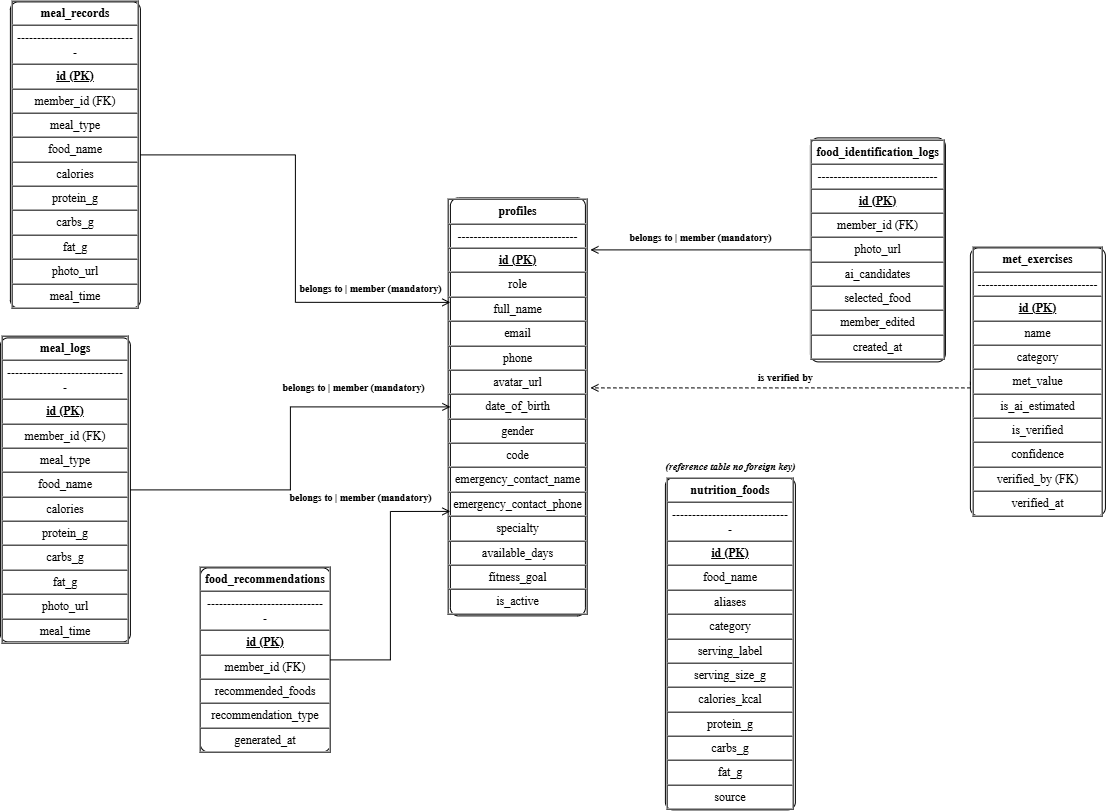

The diagram above was exported from draw.io. Its source (the exported page's mxGraphModel, read from the mxfile embedded in the PNG):
<mxGraphModel dx="1257" dy="923" grid="1" gridSize="10" guides="1" tooltips="1" connect="1" arrows="1" fold="1" page="1" pageScale="1" pageWidth="1380" pageHeight="952" math="0" shadow="0">
  <root>
    <mxCell id="0" />
    <mxCell id="1" parent="0" />
    <mxCell id="e0" parent="1" style="rounded=1;arcSize=6;whiteSpace=wrap;html=1;fillColor=#FFFFFF;strokeColor=#000000;fontFamily=Times New Roman;fontSize=12;" value="&lt;table border=&quot;1&quot; cellpadding=&quot;4&quot; cellspacing=&quot;0&quot; width=&quot;100%&quot;&gt;&lt;tr&gt;&lt;td align=&quot;center&quot;&gt;&lt;b&gt;meal_records&lt;/b&gt;&lt;/td&gt;&lt;/tr&gt;&lt;tr&gt;&lt;td&gt;------------------------------&lt;/td&gt;&lt;/tr&gt;&lt;tr&gt;&lt;td&gt;&lt;b&gt;&lt;u&gt;id (PK)&lt;/u&gt;&lt;/b&gt;&lt;/td&gt;&lt;/tr&gt;&lt;tr&gt;&lt;td&gt;member_id (FK)&lt;/td&gt;&lt;/tr&gt;&lt;tr&gt;&lt;td&gt;meal_type&lt;/td&gt;&lt;/tr&gt;&lt;tr&gt;&lt;td&gt;food_name&lt;/td&gt;&lt;/tr&gt;&lt;tr&gt;&lt;td&gt;calories&lt;/td&gt;&lt;/tr&gt;&lt;tr&gt;&lt;td&gt;protein_g&lt;/td&gt;&lt;/tr&gt;&lt;tr&gt;&lt;td&gt;carbs_g&lt;/td&gt;&lt;/tr&gt;&lt;tr&gt;&lt;td&gt;fat_g&lt;/td&gt;&lt;/tr&gt;&lt;tr&gt;&lt;td&gt;photo_url&lt;/td&gt;&lt;/tr&gt;&lt;tr&gt;&lt;td&gt;meal_time&lt;/td&gt;&lt;/tr&gt;&lt;/table&gt;" vertex="1">
      <mxGeometry height="306" width="130" x="120" y="64" as="geometry" />
    </mxCell>
    <mxCell id="e1" parent="1" style="rounded=1;arcSize=6;whiteSpace=wrap;html=1;fillColor=#FFFFFF;strokeColor=#000000;fontFamily=Times New Roman;fontSize=12;" value="&lt;table border=&quot;1&quot; cellpadding=&quot;4&quot; cellspacing=&quot;0&quot; width=&quot;100%&quot;&gt;&lt;tr&gt;&lt;td align=&quot;center&quot;&gt;&lt;b&gt;meal_logs&lt;/b&gt;&lt;/td&gt;&lt;/tr&gt;&lt;tr&gt;&lt;td&gt;------------------------------&lt;/td&gt;&lt;/tr&gt;&lt;tr&gt;&lt;td&gt;&lt;b&gt;&lt;u&gt;id (PK)&lt;/u&gt;&lt;/b&gt;&lt;/td&gt;&lt;/tr&gt;&lt;tr&gt;&lt;td&gt;member_id (FK)&lt;/td&gt;&lt;/tr&gt;&lt;tr&gt;&lt;td&gt;meal_type&lt;/td&gt;&lt;/tr&gt;&lt;tr&gt;&lt;td&gt;food_name&lt;/td&gt;&lt;/tr&gt;&lt;tr&gt;&lt;td&gt;calories&lt;/td&gt;&lt;/tr&gt;&lt;tr&gt;&lt;td&gt;protein_g&lt;/td&gt;&lt;/tr&gt;&lt;tr&gt;&lt;td&gt;carbs_g&lt;/td&gt;&lt;/tr&gt;&lt;tr&gt;&lt;td&gt;fat_g&lt;/td&gt;&lt;/tr&gt;&lt;tr&gt;&lt;td&gt;photo_url&lt;/td&gt;&lt;/tr&gt;&lt;tr&gt;&lt;td&gt;meal_time&lt;/td&gt;&lt;/tr&gt;&lt;/table&gt;" vertex="1">
      <mxGeometry height="304" width="130" x="110" y="400" as="geometry" />
    </mxCell>
    <mxCell id="e2" parent="1" style="rounded=1;arcSize=6;whiteSpace=wrap;html=1;fillColor=#FFFFFF;strokeColor=#000000;fontFamily=Times New Roman;fontSize=12;" value="&lt;table border=&quot;1&quot; cellpadding=&quot;4&quot; cellspacing=&quot;0&quot; width=&quot;100%&quot;&gt;&lt;tr&gt;&lt;td align=&quot;center&quot;&gt;&lt;b&gt;food_recommendations&lt;/b&gt;&lt;/td&gt;&lt;/tr&gt;&lt;tr&gt;&lt;td&gt;------------------------------&lt;/td&gt;&lt;/tr&gt;&lt;tr&gt;&lt;td&gt;&lt;b&gt;&lt;u&gt;id (PK)&lt;/u&gt;&lt;/b&gt;&lt;/td&gt;&lt;/tr&gt;&lt;tr&gt;&lt;td&gt;member_id (FK)&lt;/td&gt;&lt;/tr&gt;&lt;tr&gt;&lt;td&gt;recommended_foods&lt;/td&gt;&lt;/tr&gt;&lt;tr&gt;&lt;td&gt;recommendation_type&lt;/td&gt;&lt;/tr&gt;&lt;tr&gt;&lt;td&gt;generated_at&lt;/td&gt;&lt;/tr&gt;&lt;/table&gt;" vertex="1">
      <mxGeometry height="184" width="130" x="310" y="630" as="geometry" />
    </mxCell>
    <mxCell id="e3" parent="1" style="rounded=1;arcSize=6;whiteSpace=wrap;html=1;fillColor=#FFFFFF;strokeColor=#000000;fontFamily=Times New Roman;fontSize=12;" value="&lt;table border=&quot;1&quot; cellpadding=&quot;4&quot; cellspacing=&quot;0&quot; width=&quot;100%&quot;&gt;&lt;tr&gt;&lt;td align=&quot;center&quot;&gt;&lt;b&gt;food_identification_logs&lt;/b&gt;&lt;/td&gt;&lt;/tr&gt;&lt;tr&gt;&lt;td&gt;------------------------------&lt;/td&gt;&lt;/tr&gt;&lt;tr&gt;&lt;td&gt;&lt;b&gt;&lt;u&gt;id (PK)&lt;/u&gt;&lt;/b&gt;&lt;/td&gt;&lt;/tr&gt;&lt;tr&gt;&lt;td&gt;member_id (FK)&lt;/td&gt;&lt;/tr&gt;&lt;tr&gt;&lt;td&gt;photo_url&lt;/td&gt;&lt;/tr&gt;&lt;tr&gt;&lt;td&gt;ai_candidates&lt;/td&gt;&lt;/tr&gt;&lt;tr&gt;&lt;td&gt;selected_food&lt;/td&gt;&lt;/tr&gt;&lt;tr&gt;&lt;td&gt;member_edited&lt;/td&gt;&lt;/tr&gt;&lt;tr&gt;&lt;td&gt;created_at&lt;/td&gt;&lt;/tr&gt;&lt;/table&gt;" vertex="1">
      <mxGeometry height="224" width="135" x="920" y="200" as="geometry" />
    </mxCell>
    <mxCell id="e4" parent="1" style="rounded=1;arcSize=6;whiteSpace=wrap;html=1;fillColor=#FFFFFF;strokeColor=#000000;fontFamily=Times New Roman;fontSize=12;" value="&lt;table border=&quot;1&quot; cellpadding=&quot;4&quot; cellspacing=&quot;0&quot; width=&quot;100%&quot;&gt;&lt;tr&gt;&lt;td align=&quot;center&quot;&gt;&lt;b&gt;met_exercises&lt;/b&gt;&lt;/td&gt;&lt;/tr&gt;&lt;tr&gt;&lt;td&gt;------------------------------&lt;/td&gt;&lt;/tr&gt;&lt;tr&gt;&lt;td&gt;&lt;b&gt;&lt;u&gt;id (PK)&lt;/u&gt;&lt;/b&gt;&lt;/td&gt;&lt;/tr&gt;&lt;tr&gt;&lt;td&gt;name&lt;/td&gt;&lt;/tr&gt;&lt;tr&gt;&lt;td&gt;category&lt;/td&gt;&lt;/tr&gt;&lt;tr&gt;&lt;td&gt;met_value&lt;/td&gt;&lt;/tr&gt;&lt;tr&gt;&lt;td&gt;is_ai_estimated&lt;/td&gt;&lt;/tr&gt;&lt;tr&gt;&lt;td&gt;is_verified&lt;/td&gt;&lt;/tr&gt;&lt;tr&gt;&lt;td&gt;confidence&lt;/td&gt;&lt;/tr&gt;&lt;tr&gt;&lt;td&gt;verified_by (FK)&lt;/td&gt;&lt;/tr&gt;&lt;tr&gt;&lt;td&gt;verified_at&lt;/td&gt;&lt;/tr&gt;&lt;/table&gt;" vertex="1">
      <mxGeometry height="268" width="135" x="1080" y="310" as="geometry" />
    </mxCell>
    <mxCell id="e5" parent="1" style="rounded=1;arcSize=6;whiteSpace=wrap;html=1;fillColor=#FFFFFF;strokeColor=#000000;fontFamily=Times New Roman;fontSize=12;" value="&lt;table border=&quot;1&quot; cellpadding=&quot;4&quot; cellspacing=&quot;0&quot; width=&quot;100%&quot;&gt;&lt;tr&gt;&lt;td align=&quot;center&quot;&gt;&lt;b&gt;nutrition_foods&lt;/b&gt;&lt;/td&gt;&lt;/tr&gt;&lt;tr&gt;&lt;td&gt;------------------------------&lt;/td&gt;&lt;/tr&gt;&lt;tr&gt;&lt;td&gt;&lt;b&gt;&lt;u&gt;id (PK)&lt;/u&gt;&lt;/b&gt;&lt;/td&gt;&lt;/tr&gt;&lt;tr&gt;&lt;td&gt;food_name&lt;/td&gt;&lt;/tr&gt;&lt;tr&gt;&lt;td&gt;aliases&lt;/td&gt;&lt;/tr&gt;&lt;tr&gt;&lt;td&gt;category&lt;/td&gt;&lt;/tr&gt;&lt;tr&gt;&lt;td&gt;serving_label&lt;/td&gt;&lt;/tr&gt;&lt;tr&gt;&lt;td&gt;serving_size_g&lt;/td&gt;&lt;/tr&gt;&lt;tr&gt;&lt;td&gt;calories_kcal&lt;/td&gt;&lt;/tr&gt;&lt;tr&gt;&lt;td&gt;protein_g&lt;/td&gt;&lt;/tr&gt;&lt;tr&gt;&lt;td&gt;carbs_g&lt;/td&gt;&lt;/tr&gt;&lt;tr&gt;&lt;td&gt;fat_g&lt;/td&gt;&lt;/tr&gt;&lt;tr&gt;&lt;td&gt;source&lt;/td&gt;&lt;/tr&gt;&lt;/table&gt;" vertex="1">
      <mxGeometry height="332" width="130" x="775" y="540" as="geometry" />
    </mxCell>
    <mxCell id="ehub" parent="1" style="rounded=1;arcSize=6;whiteSpace=wrap;html=1;fillColor=#FFFFFF;strokeColor=#000000;fontFamily=Times New Roman;fontSize=12;" value="&lt;table border=&quot;1&quot; cellpadding=&quot;4&quot; cellspacing=&quot;0&quot; width=&quot;100%&quot;&gt;&lt;tr&gt;&lt;td align=&quot;center&quot;&gt;&lt;b&gt;profiles&lt;/b&gt;&lt;/td&gt;&lt;/tr&gt;&lt;tr&gt;&lt;td&gt;------------------------------&lt;/td&gt;&lt;/tr&gt;&lt;tr&gt;&lt;td&gt;&lt;b&gt;&lt;u&gt;id (PK)&lt;/u&gt;&lt;/b&gt;&lt;/td&gt;&lt;/tr&gt;&lt;tr&gt;&lt;td&gt;role&lt;/td&gt;&lt;/tr&gt;&lt;tr&gt;&lt;td&gt;full_name&lt;/td&gt;&lt;/tr&gt;&lt;tr&gt;&lt;td&gt;email&lt;/td&gt;&lt;/tr&gt;&lt;tr&gt;&lt;td&gt;phone&lt;/td&gt;&lt;/tr&gt;&lt;tr&gt;&lt;td&gt;avatar_url&lt;/td&gt;&lt;/tr&gt;&lt;tr&gt;&lt;td&gt;date_of_birth&lt;/td&gt;&lt;/tr&gt;&lt;tr&gt;&lt;td&gt;gender&lt;/td&gt;&lt;/tr&gt;&lt;tr&gt;&lt;td&gt;code&lt;/td&gt;&lt;/tr&gt;&lt;tr&gt;&lt;td&gt;emergency_contact_name&lt;/td&gt;&lt;/tr&gt;&lt;tr&gt;&lt;td&gt;emergency_contact_phone&lt;/td&gt;&lt;/tr&gt;&lt;tr&gt;&lt;td&gt;specialty&lt;/td&gt;&lt;/tr&gt;&lt;tr&gt;&lt;td&gt;available_days&lt;/td&gt;&lt;/tr&gt;&lt;tr&gt;&lt;td&gt;fitness_goal&lt;/td&gt;&lt;/tr&gt;&lt;tr&gt;&lt;td&gt;is_active&lt;/td&gt;&lt;/tr&gt;&lt;/table&gt;" vertex="1">
      <mxGeometry height="418" width="135" x="560" y="260" as="geometry" />
    </mxCell>
    <mxCell id="note_nutrition_foods" parent="1" style="text;html=1;align=center;verticalAlign=middle;fontFamily=Times New Roman;fontSize=10;fontStyle=2;strokeColor=none;fillColor=none;" value="&lt;b&gt;(reference table no foreign key)&lt;/b&gt;" vertex="1">
      <mxGeometry height="22" width="280" x="700" y="518" as="geometry" />
    </mxCell>
    <mxCell id="r0" edge="1" parent="1" source="e0" style="edgeStyle=orthogonalEdgeStyle;rounded=0;html=1;strokeColor=#000000;endArrow=open;endFill=0;fontFamily=Times New Roman;fontSize=10;fontStyle=1;labelBackgroundColor=#FFFFFF;exitX=1.000;exitY=0.500;exitDx=0;exitDy=0;entryX=0.000;entryY=0.250;entryDx=0;entryDy=0;" target="ehub" value="belongs to  |  member (mandatory)">
      <mxGeometry relative="1" x="0.6503" y="15" as="geometry">
        <mxPoint y="1" as="offset" />
      </mxGeometry>
    </mxCell>
    <mxCell id="r1" edge="1" parent="1" source="e1" style="edgeStyle=orthogonalEdgeStyle;rounded=0;html=1;strokeColor=#000000;endArrow=open;endFill=0;fontFamily=Times New Roman;fontSize=10;fontStyle=1;labelBackgroundColor=#FFFFFF;exitX=1.000;exitY=0.500;exitDx=0;exitDy=0;entryX=0.000;entryY=0.500;entryDx=0;entryDy=0;" target="ehub" value="belongs to  |  member (mandatory)">
      <mxGeometry relative="1" x="0.5174" y="19" as="geometry">
        <mxPoint as="offset" />
      </mxGeometry>
    </mxCell>
    <mxCell id="r2" edge="1" parent="1" source="e2" style="edgeStyle=orthogonalEdgeStyle;rounded=0;html=1;strokeColor=#000000;endArrow=open;endFill=0;fontFamily=Times New Roman;fontSize=10;fontStyle=1;labelBackgroundColor=#FFFFFF;exitX=1.000;exitY=0.500;exitDx=0;exitDy=0;entryX=0.000;entryY=0.750;entryDx=0;entryDy=0;" target="ehub" value="belongs to  |  member (mandatory)">
      <mxGeometry relative="1" x="0.5535" y="33" as="geometry">
        <mxPoint x="-30" y="19" as="offset" />
      </mxGeometry>
    </mxCell>
    <mxCell id="r3" edge="1" parent="1" source="e3" style="edgeStyle=orthogonalEdgeStyle;rounded=0;html=1;strokeColor=#000000;endArrow=open;endFill=0;fontFamily=Times New Roman;fontSize=10;fontStyle=1;labelBackgroundColor=#FFFFFF;exitX=0.000;exitY=0.500;exitDx=0;exitDy=0;" value="belongs to  |  member (mandatory)">
      <mxGeometry relative="1" y="-12" as="geometry">
        <mxPoint as="offset" />
        <mxPoint x="700" y="312" as="targetPoint" />
      </mxGeometry>
    </mxCell>
    <mxCell id="r4" edge="1" parent="1" source="e4" style="edgeStyle=orthogonalEdgeStyle;rounded=0;html=1;strokeColor=#000000;endArrow=open;endFill=0;fontFamily=Times New Roman;fontSize=10;fontStyle=1;labelBackgroundColor=#FFFFFF;dashed=1;exitX=0.000;exitY=0.500;exitDx=0;exitDy=0;" value="is verified by&amp;nbsp;">
      <mxGeometry relative="1" x="-0.0176" y="-10" as="geometry">
        <mxPoint as="offset" />
        <Array as="points">
          <mxPoint x="1080" y="450" />
        </Array>
        <mxPoint x="700" y="450" as="targetPoint" />
      </mxGeometry>
    </mxCell>
  </root>
</mxGraphModel>